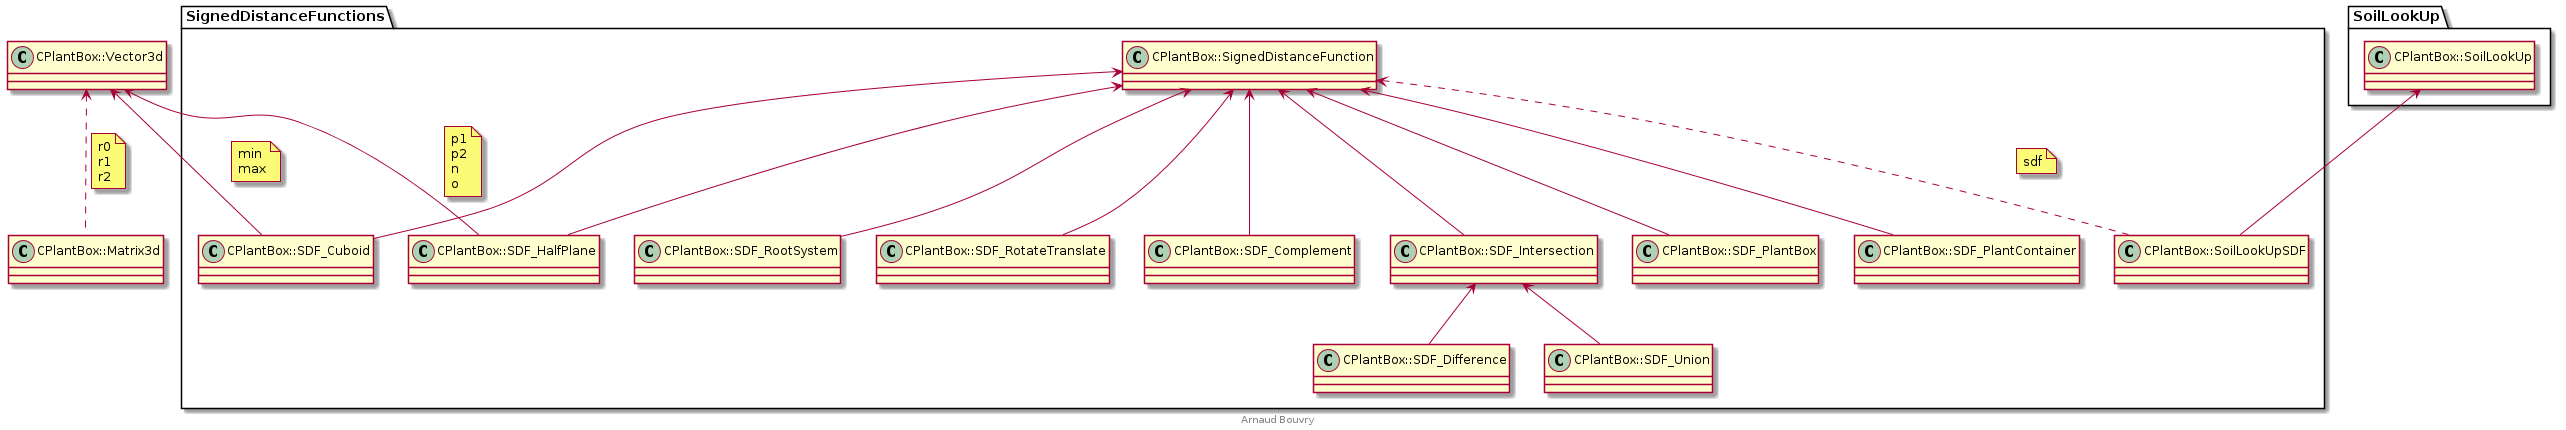

The diagram above was rendered by PlantUML. Its source (embedded in the PNG):
@startuml
footer Arnaud Bouvry
' Ortho lines (only vertical and horizontal segments)
'skinparam linetype ortho

' Split into 4 pages
'page 2x2
'skinparam pageMargin 10

skinparam svgLinkTarget _parent
skinparam backgroundColor white

'#############
'# SOIL LOOKUP
'#############

package "SoilLookUp" {
class CPlantBox::SoilLookUp
} 
'end package


'#############
'# GEOMETRY
'#############

class CPlantBox::Matrix3d
class CPlantBox::Vector3d

CPlantBox::Vector3d <.. CPlantBox::Matrix3d
note on link
r0
r1
r2
end note

package SignedDistanceFunctions {
class CPlantBox::SignedDistanceFunction
class CPlantBox::SDF_Complement
class CPlantBox::SDF_Cuboid
class CPlantBox::SDF_Difference
class CPlantBox::SDF_HalfPlane
class CPlantBox::SDF_Intersection
class CPlantBox::SDF_PlantBox
class CPlantBox::SDF_PlantContainer
class CPlantBox::SDF_RootSystem
class CPlantBox::SDF_RotateTranslate
class CPlantBox::SDF_Union
class CPlantBox::SoilLookUpSDF

CPlantBox::SignedDistanceFunction <-- CPlantBox::SDF_Complement

CPlantBox::SignedDistanceFunction <-- CPlantBox::SDF_Cuboid
CPlantBox::Vector3d <-- CPlantBox::SDF_Cuboid
note on link
min
max
end note

CPlantBox::SDF_Intersection <-- CPlantBox::SDF_Difference

CPlantBox::SignedDistanceFunction <-- CPlantBox::SDF_HalfPlane
CPlantBox::Vector3d <-- CPlantBox::SDF_HalfPlane
note on link
p1
p2
n
o
end note

CPlantBox::SignedDistanceFunction <-- CPlantBox::SDF_Intersection
CPlantBox::SignedDistanceFunction <-- CPlantBox::SDF_PlantBox
CPlantBox::SignedDistanceFunction <-- CPlantBox::SDF_PlantContainer
CPlantBox::SignedDistanceFunction <-- CPlantBox::SDF_RootSystem
CPlantBox::SignedDistanceFunction <-- CPlantBox::SDF_RotateTranslate
CPlantBox::SDF_Intersection <-- CPlantBox::SDF_Union

CPlantBox::SignedDistanceFunction <.. CPlantBox::SoilLookUpSDF
note on link
sdf
end note

CPlantBox::SoilLookUp <-- CPlantBox::SoilLookUpSDF

}

' Hidden arrows for tighter layout
'CPlantBox::SDF_Complement <-[hidden]- CPlantBox::SDF_Difference
'CPlantBox::SDF_PlantBox <-[hidden]- CPlantBox::SDF_PlantContainer
'CPlantBox::SDF_RootSystem <-[hidden]- CPlantBox::SDF_RotateTranslate


@enduml